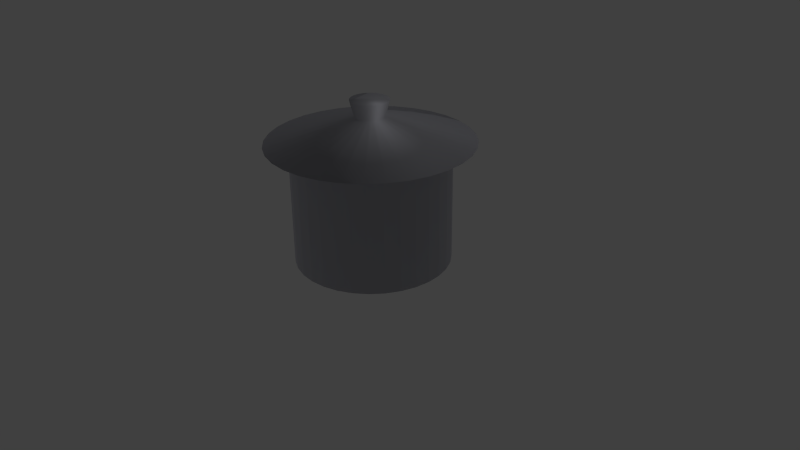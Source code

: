 # Source: sz-pot.blend  (saved by Blender 2.76.0; exported with 4.5.12 LTS)
import bpy
from mathutils import Matrix  # noqa: F401  (used for matrix-valued properties, if any)

bpy.ops.wm.read_factory_settings(use_empty=True)
scene = bpy.context.scene
scene.name = 'Scene'

# ---- collections
col_collection_1 = bpy.data.collections.new('Collection 1'); scene.collection.children.link(col_collection_1)

# ---- materials (node trees are filled in below, after node groups)
mat_material_001 = bpy.data.materials.new('Material.001')
mat_material_001.alpha_threshold = 0.0
mat_material_001.roughness = 0.5

# ---- material node trees
mat_material_001.use_nodes = True; mat_material_001.node_tree.nodes.clear()
_N = mat_material_001.node_tree.nodes; _L = mat_material_001.node_tree.links
n0 = _N.new('ShaderNodeOutputMaterial'); n0.name = 'Material Output'; n0.location = (300, 300)
n1 = _N.new('ShaderNodeMixShader'); n1.name = 'Mix Shader'; n1.location = (10, 300)
n1.inputs[0].default_value = 0.1
n2 = _N.new('ShaderNodeBsdfAnisotropic'); n2.name = 'Glossy BSDF'; n2.location = (-190, 200)
n2.distribution = 'GGX'
n2.inputs[0].default_value = (0.7157, 0.7207, 0.8, 1.0)
n2.inputs[1].default_value = 0.7071
n3 = _N.new('ShaderNodeBsdfDiffuse'); n3.name = 'Diffuse BSDF'; n3.location = (-190, 100)
_L.new(n1.outputs[0], n0.inputs[0])
_L.new(n2.outputs[0], n1.inputs[1])
_L.new(n3.outputs[0], n1.inputs[2])
n0.is_active_output = True

# ---- world
world_world = bpy.data.worlds.new('World'); scene.world = world_world
world_world.color = (0.05088, 0.05088, 0.05088)
world_world.use_sun_shadow = False
world_world.sun_shadow_jitter_overblur = 0.0
world_world.cycles.sampling_method = 'MANUAL'
world_world.cycles.sample_map_resolution = 256

# ---- cameras
cam_camera = bpy.data.cameras.new('Camera')
cam_camera.clip_end = 100.0
cam_camera.lens = 35.0
cam_camera.sensor_width = 32.0
cam_camera.sensor_height = 18.0
cam_camera.ortho_scale = 7.314
cam_camera.dof.focus_distance = 0.0

# ---- lights
light_lamp = bpy.data.lights.new('Lamp', 'POINT')
light_lamp.transmission_factor = 0.0
light_lamp.cutoff_distance = 30.0
light_lamp.energy = 100.0
light_lamp.shadow_buffer_clip_start = 1.001
light_lamp.shadow_soft_size = 0.1
light_lamp.shadow_maximum_resolution = 0.006
light_lamp.use_absolute_resolution = True
light_lamp.cycles.use_multiple_importance_sampling = False

# ---- meshes
me_circle_001 = bpy.data.meshes.new('Circle.001')
me_circle_001.from_pydata([(0.0, 1.0, 0.0), (-0.1951, 0.9808, 0.0), (-0.3827, 0.9239, 0.0), (-0.5556, 0.8315, 0.0), (-0.7071, 0.7071, 0.0), (-0.8315, 0.5556, 0.0), (-0.9239, 0.3827, 0.0), (-0.9808, 0.1951, 0.0), (-1.0, 7.55e-08, 0.0), (-0.9808, -0.1951, 0.0), (-0.9239, -0.3827, 0.0), (-0.8315, -0.5556, 0.0), (-0.7071, -0.7071, 0.0), (-0.5556, -0.8315, 0.0), (-0.3827, -0.9239, 0.0), (-0.1951, -0.9808, 0.0), (3.258e-07, -1.0, 0.0), (0.1951, -0.9808, 0.0), (0.3827, -0.9239, 0.0), (0.5556, -0.8315, 0.0), (0.7071, -0.7071, 0.0), (0.8315, -0.5556, 0.0), (0.9239, -0.3827, 0.0), (0.9808, -0.1951, 0.0), (1.0, 9.656e-07, 0.0), (0.9808, 0.1951, 0.0), (0.9239, 0.3827, 0.0), (0.8315, 0.5556, 0.0), (0.7071, 0.7071, 0.0), (0.5556, 0.8315, 0.0), (0.3827, 0.9239, 0.0), (0.1951, 0.9808, 0.0), (0.0, 1.0, 1.554), (-0.1951, 0.9808, 1.554), (-0.3827, 0.9239, 1.554), (-0.5556, 0.8315, 1.554), (-0.7071, 0.7071, 1.554), (-0.8315, 0.5556, 1.554), (-0.9239, 0.3827, 1.554), (-0.9808, 0.1951, 1.554), (-1.0, 7.55e-08, 1.554), (-0.9808, -0.1951, 1.554), (-0.9239, -0.3827, 1.554), (-0.8315, -0.5556, 1.554), (-0.7071, -0.7071, 1.554), (-0.5556, -0.8315, 1.554), (-0.3827, -0.9239, 1.554), (-0.1951, -0.9808, 1.554), (3.258e-07, -1.0, 1.554), (0.1951, -0.9808, 1.554), (0.3827, -0.9239, 1.554), (0.5556, -0.8315, 1.554), (0.7071, -0.7071, 1.554), (0.8315, -0.5556, 1.554), (0.9239, -0.3827, 1.554), (0.9808, -0.1951, 1.554), (1.0, 9.656e-07, 1.554), (0.9808, 0.1951, 1.554), (0.9239, 0.3827, 1.554), (0.8315, 0.5556, 1.554), (0.7071, 0.7071, 1.554), (0.5556, 0.8315, 1.554), (0.3827, 0.9239, 1.554), (0.1951, 0.9808, 1.554), (3.598e-08, 1.303, 1.554), (-0.2542, 1.278, 1.554), (-0.4986, 1.204, 1.554), (-0.7239, 1.083, 1.554), (-0.9214, 0.9214, 1.554), (-1.083, 0.7239, 1.554), (-1.204, 0.4986, 1.554), (-1.278, 0.2542, 1.554), (-1.303, 1.202e-08, 1.554), (-1.278, -0.2542, 1.554), (-1.204, -0.4986, 1.554), (-1.083, -0.7239, 1.554), (-0.9214, -0.9214, 1.554), (-0.7239, -1.083, 1.554), (-0.4986, -1.204, 1.554), (-0.2542, -1.278, 1.554), (4.606e-07, -1.303, 1.554), (0.2542, -1.278, 1.554), (0.4986, -1.204, 1.554), (0.7239, -1.083, 1.554), (0.9214, -0.9214, 1.554), (1.083, -0.7239, 1.554), (1.204, -0.4986, 1.554), (1.278, -0.2542, 1.554), (1.303, 1.172e-06, 1.554), (1.278, 0.2542, 1.554), (1.204, 0.4986, 1.554), (1.083, 0.7239, 1.554), (0.9214, 0.9214, 1.554), (0.7239, 1.083, 1.554), (0.4986, 1.204, 1.554), (0.2542, 1.278, 1.554), (-6.722e-08, 0.1892, 1.866), (-0.03691, 0.1855, 1.866), (-0.0724, 0.1748, 1.866), (-0.1051, 0.1573, 1.866), (-0.1338, 0.1338, 1.866), (-0.1573, 0.1051, 1.866), (-0.1748, 0.0724, 1.866), (-0.1855, 0.03691, 1.866), (-0.1892, 2.469e-07, 1.866), (-0.1855, -0.03691, 1.866), (-0.1748, -0.0724, 1.866), (-0.1573, -0.1051, 1.866), (-0.1338, -0.1338, 1.866), (-0.1051, -0.1573, 1.866), (-0.0724, -0.1748, 1.866), (-0.03691, -0.1855, 1.866), (-5.579e-09, -0.1892, 1.866), (0.03691, -0.1855, 1.866), (0.0724, -0.1748, 1.866), (0.1051, -0.1573, 1.866), (0.1338, -0.1338, 1.866), (0.1573, -0.1051, 1.866), (0.1748, -0.0724, 1.866), (0.1855, -0.03691, 1.866), (0.1892, 4.153e-07, 1.866), (0.1855, 0.03691, 1.866), (0.1748, 0.0724, 1.866), (0.1573, 0.1051, 1.866), (0.1338, 0.1338, 1.866), (0.1051, 0.1573, 1.866), (0.0724, 0.1748, 1.866), (0.03691, 0.1855, 1.866), (-6.553e-10, 0.2439, 2.077), (-0.04759, 0.2393, 2.077), (-0.09335, 0.2254, 2.077), (-0.1355, 0.2028, 2.077), (-0.1725, 0.1725, 2.077), (-0.2028, 0.1355, 2.077), (-0.2254, 0.09335, 2.077), (-0.2393, 0.04759, 2.077), (-0.2439, 2.343e-07, 2.077), (-0.2393, -0.04759, 2.077), (-0.2254, -0.09335, 2.077), (-0.2028, -0.1355, 2.077), (-0.1725, -0.1725, 2.077), (-0.1355, -0.2028, 2.077), (-0.09335, -0.2254, 2.077), (-0.04759, -0.2393, 2.077), (7.883e-08, -0.2439, 2.077), (0.04759, -0.2393, 2.077), (0.09335, -0.2254, 2.077), (0.1355, -0.2028, 2.077), (0.1725, -0.1725, 2.077), (0.2028, -0.1355, 2.077), (0.2254, -0.09335, 2.077), (0.2393, -0.04759, 2.077), (0.2439, 4.515e-07, 2.077), (0.2393, 0.04759, 2.077), (0.2254, 0.09335, 2.077), (0.2028, 0.1355, 2.077), (0.1725, 0.1725, 2.077), (0.1355, 0.2028, 2.077), (0.09335, 0.2254, 2.077), (0.04759, 0.2393, 2.077)], [], [(1, 0, 31, 30, 29, 28, 27, 26, 25, 24, 23, 22, 21, 20, 19, 18, 17, 16, 15, 14, 13, 12, 11, 10, 9, 8, 7, 6, 5, 4, 3, 2), (53, 54, 86, 85), (26, 27, 59, 58), (13, 14, 46, 45), (0, 1, 33, 32), (27, 28, 60, 59), (14, 15, 47, 46), (1, 2, 34, 33), (28, 29, 61, 60), (15, 16, 48, 47), (2, 3, 35, 34), (29, 30, 62, 61), (16, 17, 49, 48), (3, 4, 36, 35), (30, 31, 63, 62), (17, 18, 50, 49), (4, 5, 37, 36), (31, 0, 32, 63), (18, 19, 51, 50), (5, 6, 38, 37), (19, 20, 52, 51), (6, 7, 39, 38), (20, 21, 53, 52), (7, 8, 40, 39), (21, 22, 54, 53), (8, 9, 41, 40), (22, 23, 55, 54), (9, 10, 42, 41), (23, 24, 56, 55), (10, 11, 43, 42), (24, 25, 57, 56), (11, 12, 44, 43), (25, 26, 58, 57), (12, 13, 45, 44), (88, 89, 121, 120), (40, 41, 73, 72), (54, 55, 87, 86), (41, 42, 74, 73), (55, 56, 88, 87), (42, 43, 75, 74), (56, 57, 89, 88), (43, 44, 76, 75), (57, 58, 90, 89), (44, 45, 77, 76), (58, 59, 91, 90), (45, 46, 78, 77), (32, 33, 65, 64), (59, 60, 92, 91), (46, 47, 79, 78), (33, 34, 66, 65), (60, 61, 93, 92), (47, 48, 80, 79), (34, 35, 67, 66), (61, 62, 94, 93), (48, 49, 81, 80), (35, 36, 68, 67), (62, 63, 95, 94), (49, 50, 82, 81), (36, 37, 69, 68), (63, 32, 64, 95), (50, 51, 83, 82), (37, 38, 70, 69), (51, 52, 84, 83), (38, 39, 71, 70), (52, 53, 85, 84), (39, 40, 72, 71), (96, 97, 129, 128), (75, 76, 108, 107), (89, 90, 122, 121), (76, 77, 109, 108), (90, 91, 123, 122), (77, 78, 110, 109), (64, 65, 97, 96), (91, 92, 124, 123), (78, 79, 111, 110), (65, 66, 98, 97), (92, 93, 125, 124), (79, 80, 112, 111), (66, 67, 99, 98), (93, 94, 126, 125), (80, 81, 113, 112), (67, 68, 100, 99), (94, 95, 127, 126), (81, 82, 114, 113), (68, 69, 101, 100), (95, 64, 96, 127), (82, 83, 115, 114), (69, 70, 102, 101), (83, 84, 116, 115), (70, 71, 103, 102), (84, 85, 117, 116), (71, 72, 104, 103), (85, 86, 118, 117), (72, 73, 105, 104), (86, 87, 119, 118), (73, 74, 106, 105), (87, 88, 120, 119), (74, 75, 107, 106), (129, 130, 131, 132, 133, 134, 135, 136, 137, 138, 139, 140, 141, 142, 143, 144, 145, 146, 147, 148, 149, 150, 151, 152, 153, 154, 155, 156, 157, 158, 159, 128), (123, 124, 156, 155), (110, 111, 143, 142), (97, 98, 130, 129), (124, 125, 157, 156), (111, 112, 144, 143), (98, 99, 131, 130), (125, 126, 158, 157), (112, 113, 145, 144), (99, 100, 132, 131), (126, 127, 159, 158), (113, 114, 146, 145), (100, 101, 133, 132), (127, 96, 128, 159), (114, 115, 147, 146), (101, 102, 134, 133), (115, 116, 148, 147), (102, 103, 135, 134), (116, 117, 149, 148), (103, 104, 136, 135), (117, 118, 150, 149), (104, 105, 137, 136), (118, 119, 151, 150), (105, 106, 138, 137), (119, 120, 152, 151), (106, 107, 139, 138), (120, 121, 153, 152), (107, 108, 140, 139), (121, 122, 154, 153), (108, 109, 141, 140), (122, 123, 155, 154), (109, 110, 142, 141)])
me_circle_001.polygons.foreach_set('use_smooth', [True] * 130)
me_circle_001.materials.append(mat_material_001)
me_circle_001.use_remesh_preserve_volume = False
me_circle_001.use_remesh_preserve_attributes = False
me_circle_001.use_mirror_vertex_groups = False
me_circle_001.update()

# ---- objects
ob_pot = bpy.data.objects.new('pot', me_circle_001)
ob_lamp = bpy.data.objects.new('Lamp', light_lamp)
ob_camera = bpy.data.objects.new('Camera', cam_camera)

# ---- transforms, parenting, visibility, modifiers, constraints
ob_pot.location = (0.0, 0.0, 0.0)
ob_pot.lineart.crease_threshold = 0.0
ob_lamp.location = (4.076, 1.005, 5.904)
ob_lamp.rotation_euler = (0.6503, 0.05522, 1.866)
ob_lamp.lock_rotations_4d = False
ob_lamp.empty_display_type = 'ARROWS'
ob_lamp.color = (0.0, 0.0, 0.0, 0.0)
ob_lamp.lineart.crease_threshold = 0.0
ob_camera.location = (7.481, -6.508, 5.344)
ob_camera.rotation_euler = (1.109, 0.01082, 0.8149)
ob_camera.lock_rotations_4d = False
ob_camera.empty_display_type = 'ARROWS'
ob_camera.color = (0.0, 0.0, 0.0, 0.0)
ob_camera.display_type = 'WIRE'
ob_camera.lineart.crease_threshold = 0.0

# ---- collection membership
col_collection_1.objects.link(ob_pot)
col_collection_1.objects.link(ob_lamp)
col_collection_1.objects.link(ob_camera)

# ---- scene / render settings (as saved in the file)
scene.camera = ob_camera
scene.frame_start = 1; scene.frame_end = 250; scene.frame_set(1)
scene.render.engine = 'CYCLES'
scene.render.resolution_percentage = 50
scene.render.dither_intensity = 0.0
scene.cycles.use_denoising = False
scene.cycles.samples = 10
scene.cycles.sampling_pattern = 'TABULATED_SOBOL'
scene.cycles.light_sampling_threshold = 0.0
scene.cycles.use_adaptive_sampling = False
scene.cycles.use_light_tree = False
scene.cycles.blur_glossy = 0.0
scene.cycles.pixel_filter_type = 'GAUSSIAN'
scene.cycles.sample_clamp_indirect = 0.0
scene.view_settings.view_transform = 'Standard'
bpy.context.view_layer.update()
